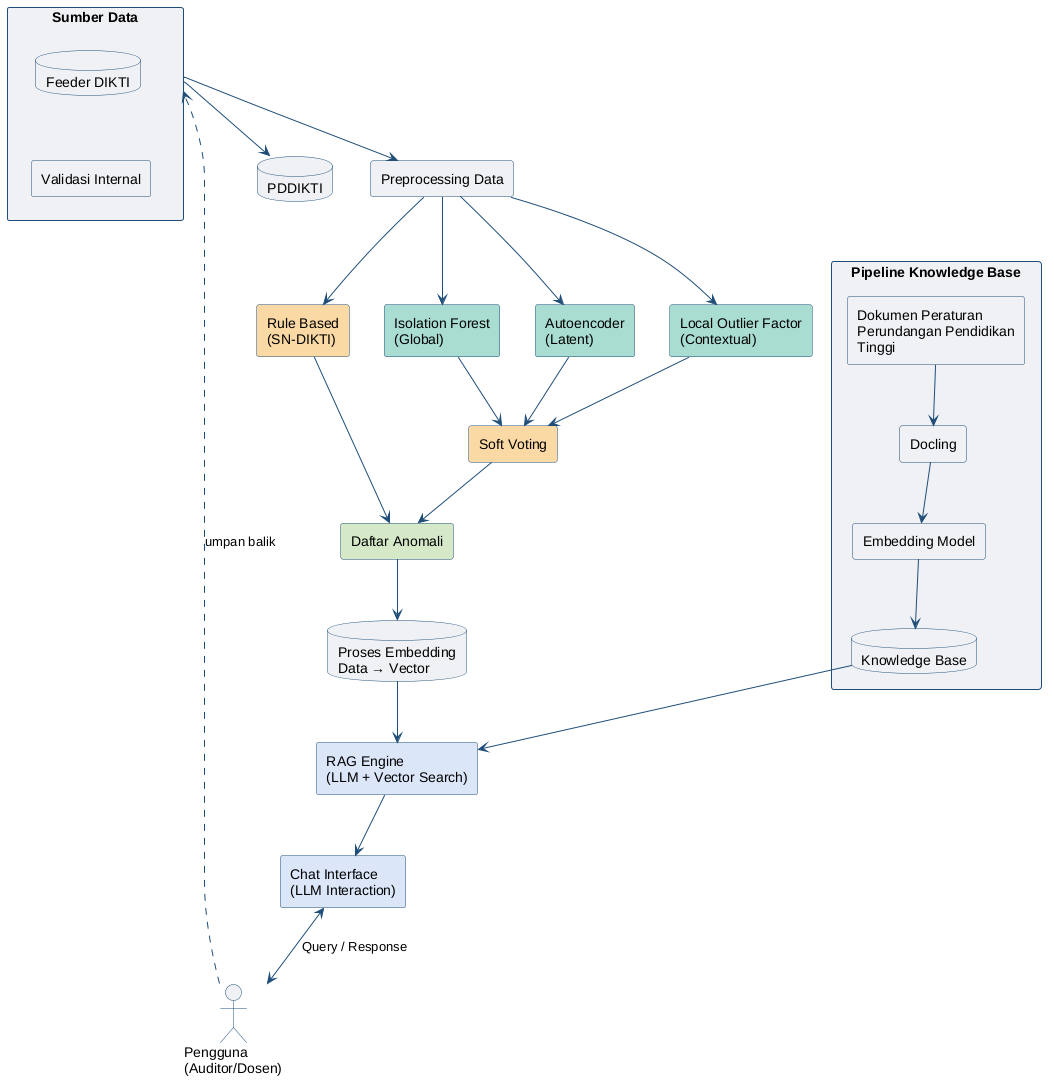

The diagram above was rendered by PlantUML. Its source (embedded in the PNG):
@startuml "Diagram SULAN"
    top to bottom direction
    skinparam shadowing false
    skinparam componentStyle rectangle
    skinparam ArrowColor #1f4e79
    skinparam RectangleBorderColor #1f4e79
    skinparam RectangleBackgroundColor #eef0f5
    skinparam DatabaseBorderColor #1f4e79
    skinparam DatabaseBackgroundColor #eef0f5
    skinparam ActorBorderColor #1f4e79
    skinparam ActorBackgroundColor #eef0f5

    rectangle "Sumber Data" as SRC {
        database "Feeder DIKTI" as FEEDER
        rectangle "Validasi Internal" as VALID
    }
    database "PDDIKTI" as PDDIKTI

    rectangle "Preprocessing Data" as PRE

    rectangle "Rule Based\n(SN-DIKTI)" as RULE #fbd9a5
    rectangle "Isolation Forest\n(Global)" as IFOR #a8dcd1
    rectangle "Autoencoder\n(Latent)" as AE #a8dcd1
    rectangle "Local Outlier Factor\n(Contextual)" as LOF #a8dcd1
    rectangle "Soft Voting" as VOTE #fbd9a5

    rectangle "Daftar Anomali" as ANOM #d5e8c8
    database "Proses Embedding\nData → Vector" as EMB
    rectangle "RAG Engine\n(LLM + Vector Search)" as RAG #dbe6f8
    rectangle "Chat Interface\n(LLM Interaction)" as CHAT #dbe6f8
    actor "Pengguna\n(Auditor/Dosen)" as USER

    rectangle "Pipeline Knowledge Base" as KBP {
        rectangle "Dokumen Peraturan\nPerundangan Pendidikan\nTinggi" as DOC
        rectangle "Docling" as DOCLING
        rectangle "Embedding Model" as EMBMODEL
        database "Knowledge Base" as KB
    }

    FEEDER -[hidden]down- VALID
    SRC --> PDDIKTI
    SRC --> PRE

    PRE --> RULE
    PRE --> IFOR
    PRE --> AE
    PRE --> LOF

    IFOR --> VOTE
    AE --> VOTE
    LOF --> VOTE

    RULE --> ANOM
    VOTE --> ANOM

    ANOM --> EMB
    EMB --> RAG
    RAG --> CHAT

    DOC --> DOCLING
    DOCLING --> EMBMODEL
    EMBMODEL --> KB
    KB --> RAG

    CHAT <--> USER : Query / Response
    USER ..> SRC : umpan balik

    RULE -[hidden]right- IFOR
    IFOR -[hidden]right- AE
    AE -[hidden]right- LOF
@enduml